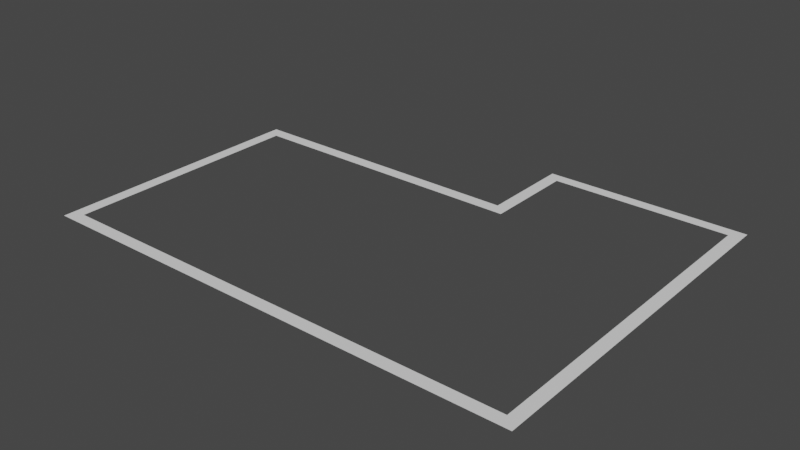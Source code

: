 # Source: blend.blend  (saved by Blender 3.4.6; exported with 4.5.12 LTS)
import bpy
from mathutils import Matrix  # noqa: F401  (used for matrix-valued properties, if any)

bpy.ops.wm.read_factory_settings(use_empty=True)
scene = bpy.context.scene
scene.name = 'Scene'

# ---- collections
col_collection = bpy.data.collections.new('Collection'); scene.collection.children.link(col_collection)

# ---- world
world_world = bpy.data.worlds.new('World'); scene.world = world_world
world_world.use_nodes = True; world_world.node_tree.nodes.clear()
_N = world_world.node_tree.nodes; _L = world_world.node_tree.links
n0 = _N.new('ShaderNodeOutputWorld'); n0.name = 'World Output'; n0.location = (300, 300)
n1 = _N.new('ShaderNodeBackground'); n1.name = 'Background'; n1.location = (10, 300)
n1.inputs[0].default_value = (0.05088, 0.05088, 0.05088, 1.0)
_L.new(n1.outputs[0], n0.inputs[0])
n0.is_active_output = True
world_world.color = (0.05088, 0.05088, 0.05088)
world_world.use_sun_shadow = False
world_world.sun_shadow_jitter_overblur = 0.0

# ---- meshes
me_x = bpy.data.meshes.new('Плоскость')
me_x.from_pydata([(-1.499, -0.1405, 0.0), (-1.215, -0.1405, 0.0), (-1.499, 0.1405, 0.0), (-1.215, 0.1405, 0.0), (2.845, -0.1405, 0.0), (2.845, 0.1405, 0.0), (3.05, -0.1405, 0.0), (3.05, 0.1405, 0.0), (5.046, -0.1405, 0.0), (5.046, 0.1405, 0.0), (5.324, -0.1405, 0.0), (5.324, 0.1405, 0.0), (5.046, 0.8727, 0.0), (5.324, 0.8727, 0.0), (5.046, 1.615, 0.0), (5.324, 1.615, 0.0), (5.046, 1.971, 0.0), (5.324, 1.971, 0.0), (5.046, 2.23, 0.0), (5.324, 2.23, 0.0), (9.321, 1.971, 0.0), (9.321, 2.23, 0.0), (9.603, 1.971, 0.0), (9.603, 2.23, 0.0), (9.321, 1.599, 0.0), (9.603, 1.599, 0.0), (9.321, 0.8597, 0.0), (9.603, 0.8597, 0.0), (9.321, -5.642, 0.0), (9.603, -5.642, 0.0), (9.321, -5.92, 0.0), (9.603, -5.92, 0.0), (-1.215, -5.642, 0.0), (-1.215, -5.92, 0.0), (-1.499, -5.642, 0.0), (-1.499, -5.92, 0.0)], [], [(0, 1, 3, 2), (3, 1, 4, 5), (5, 4, 6, 7), (7, 6, 8, 9), (9, 8, 10, 11), (9, 11, 13, 12), (12, 13, 15, 14), (14, 15, 17, 16), (16, 17, 19, 18), (19, 17, 20, 21), (21, 20, 22, 23), (22, 20, 24, 25), (25, 24, 26, 27), (27, 26, 28, 29), (29, 28, 30, 31), (30, 28, 32, 33), (33, 32, 34, 35), (34, 32, 1, 0)])
_uv = me_x.uv_layers.new(name='UVКарта')
_uv.uv.foreach_set('vector', [0.0, 0.0, 1.0, 0.0, 1.0, 1.0, 0.0, 1.0, 1.0, 1.0, 1.0, 0.0, 1.0, 0.0, 1.0, 1.0, 1.0, 1.0, 1.0, 0.0, 1.0, 0.0, 1.0, 1.0, 1.0, 1.0, 1.0, 0.0, 1.0, 0.0, 1.0, 1.0, 1.0, 1.0, 1.0, 0.0, 1.0, 0.0, 1.0, 1.0, 1.0, 1.0, 1.0, 1.0, 1.0, 1.0, 1.0, 1.0, 1.0, 1.0, 1.0, 1.0, 1.0, 1.0, 1.0, 1.0, 1.0, 1.0, 1.0, 1.0, 1.0, 1.0, 1.0, 1.0, 1.0, 1.0, 1.0, 1.0, 1.0, 1.0, 1.0, 1.0, 1.0, 1.0, 1.0, 1.0, 1.0, 1.0, 1.0, 1.0, 1.0, 1.0, 1.0, 1.0, 1.0, 1.0, 1.0, 1.0, 1.0, 1.0, 1.0, 1.0, 1.0, 1.0, 1.0, 1.0, 1.0, 1.0, 1.0, 1.0, 1.0, 1.0, 1.0, 1.0, 1.0, 1.0, 1.0, 1.0, 1.0, 1.0, 1.0, 1.0, 1.0, 1.0, 1.0, 1.0, 1.0, 1.0, 1.0, 1.0, 1.0, 1.0, 1.0, 1.0, 1.0, 1.0, 1.0, 1.0, 1.0, 1.0, 1.0, 1.0, 1.0, 1.0, 1.0, 1.0, 1.0, 1.0, 1.0, 1.0, 1.0, 0.0, 0.0, 0.0])
me_x.update()

# ---- objects
ob_x = bpy.data.objects.new('Плоскость', me_x)

# ---- transforms, parenting, visibility, modifiers, constraints
ob_x.location = (0.0, 0.0, 0.0)

# ---- collection membership
col_collection.objects.link(ob_x)

# ---- scene / render settings (as saved in the file)
scene.frame_start = 1; scene.frame_end = 250; scene.frame_set(1)
scene.render.engine = 'BLENDER_EEVEE_NEXT'
scene.cycles.sampling_pattern = 'TABULATED_SOBOL'
scene.cycles.use_light_tree = False
scene.view_settings.view_transform = 'Filmic'
bpy.context.view_layer.update()

# ---- added for rendering (the .blend has no active camera and no usable light): camera, sun
cam_auto = bpy.data.cameras.new('AutoCamera')
cam_auto.lens = 50.0
cam_auto.sensor_width = 36.0
cam_auto.clip_end = 1000.0
ob_auto_camera = bpy.data.objects.new('AutoCamera', cam_auto)
scene.collection.objects.link(ob_auto_camera)
ob_auto_camera.location = (16.7949, -17.136, 10.1943)
ob_auto_camera.rotation_euler = (1.09748, -7.21219e-08, 0.694738)
scene.camera = ob_auto_camera
light_auto_sun = bpy.data.lights.new('AutoSun', 'SUN')
light_auto_sun.energy = 3.0
light_auto_sun.angle = 0.0523599
ob_auto_sun = bpy.data.objects.new('AutoSun', light_auto_sun)
scene.collection.objects.link(ob_auto_sun)
ob_auto_sun.rotation_euler = (0.872665, 0.174533, 0.523599)
bpy.context.view_layer.update()
